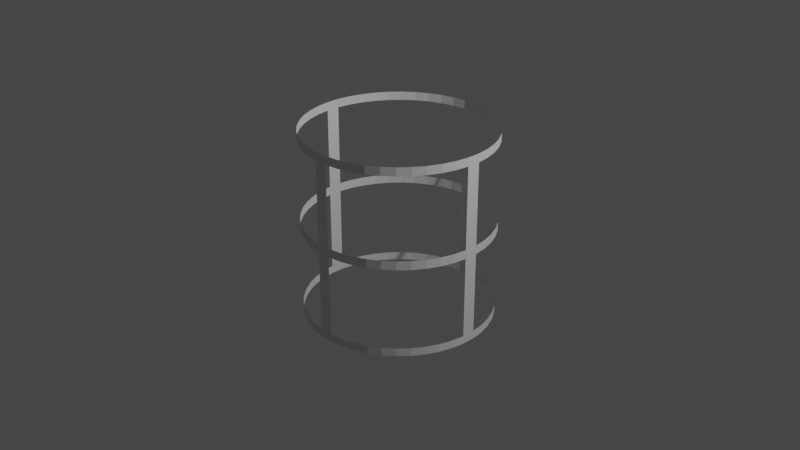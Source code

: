 # Source: m_lamp2.blend  (saved by Blender 4.0.36; exported with 4.5.12 LTS)
import bpy
from mathutils import Matrix  # noqa: F401  (used for matrix-valued properties, if any)

bpy.ops.wm.read_factory_settings(use_empty=True)
scene = bpy.context.scene
scene.name = 'Scene'

# ---- collections
col_collection = bpy.data.collections.new('Collection'); scene.collection.children.link(col_collection)

# ---- world
world_world = bpy.data.worlds.new('World'); scene.world = world_world
world_world.use_nodes = True; world_world.node_tree.nodes.clear()
_N = world_world.node_tree.nodes; _L = world_world.node_tree.links
n0 = _N.new('ShaderNodeOutputWorld'); n0.name = 'World Output'; n0.location = (300, 300)
n1 = _N.new('ShaderNodeBackground'); n1.name = 'Background'; n1.location = (10, 300)
n1.inputs[0].default_value = (0.05088, 0.05088, 0.05088, 1.0)
_L.new(n1.outputs[0], n0.inputs[0])
n0.is_active_output = True
world_world.color = (0.05088, 0.05088, 0.05088)
world_world.use_sun_shadow = False
world_world.sun_shadow_jitter_overblur = 0.0

# ---- cameras
cam_camera = bpy.data.cameras.new('Camera')
cam_camera.clip_end = 100.0
cam_camera.ortho_scale = 7.314

# ---- lights
light_light = bpy.data.lights.new('Light', 'POINT')
light_light.transmission_factor = 0.0
light_light.use_soft_falloff = False
light_light.energy = 1000.0
light_light.shadow_soft_size = 0.1
light_light.shadow_maximum_resolution = 0.006
light_light.use_absolute_resolution = True

# ---- meshes
me_circle = bpy.data.meshes.new('Circle')
me_circle.from_pydata([(0.0, 1.0, 0.0), (-0.866, 0.5, 0.0), (-0.866, -0.5, 0.0), (0.0, -1.0, 0.0), (0.866, -0.5, 0.0), (0.866, 0.5, 0.0), (0.0, 0.9634, 0.05397), (-0.8343, 0.4817, 0.05397), (-0.8343, -0.4817, 0.05397), (0.0, -0.9634, 0.05397), (0.8343, -0.4817, 0.05397), (0.8343, 0.4817, 0.05397), (3.213e-11, 0.8116, 0.1033), (-0.7028, 0.4058, 0.1033), (-0.7028, -0.4058, 0.1033), (3.213e-11, -0.8116, 0.1033), (0.7028, -0.4058, 0.1033), (0.7028, 0.4058, 0.1033)], [], [(1, 0, 5, 4, 3, 2), (6, 7, 13, 12), (4, 5, 11, 10), (2, 3, 9, 8), (0, 1, 7, 6), (5, 0, 6, 11), (3, 4, 10, 9), (1, 2, 8, 7), (13, 14, 15, 16, 17, 12), (11, 6, 12, 17), (9, 10, 16, 15), (7, 8, 14, 13), (10, 11, 17, 16), (8, 9, 15, 14)])
_uv = me_circle.uv_layers.new(name='UVMap')
_uv.uv.foreach_set('vector', [0.0, 0.0, 0.0, 0.0, 0.0, 0.0, 0.0, 0.0, 0.0, 0.0, 0.0, 0.0, 0.0, 0.0, 0.0, 0.0, 0.0, 0.0, 0.0, 0.0, 0.0, 0.0, 0.0, 0.0, 0.0, 0.0, 0.0, 0.0, 0.0, 0.0, 0.0, 0.0, 0.0, 0.0, 0.0, 0.0, 0.0, 0.0, 0.0, 0.0, 0.0, 0.0, 0.0, 0.0, 0.0, 0.0, 0.0, 0.0, 0.0, 0.0, 0.0, 0.0, 0.0, 0.0, 0.0, 0.0, 0.0, 0.0, 0.0, 0.0, 0.0, 0.0, 0.0, 0.0, 0.0, 0.0, 0.0, 0.0, 0.0, 0.0, 0.0, 0.0, 0.0, 0.0, 0.0, 0.0, 0.0, 0.0, 0.0, 0.0, 0.0, 0.0, 0.0, 0.0, 0.0, 0.0, 0.0, 0.0, 0.0, 0.0, 0.0, 0.0, 0.0, 0.0, 0.0, 0.0, 0.0, 0.0, 0.0, 0.0, 0.0, 0.0, 0.0, 0.0, 0.0, 0.0, 0.0, 0.0, 0.0, 0.0, 0.0, 0.0, 0.0, 0.0, 0.0, 0.0, 0.0, 0.0, 0.0, 0.0])
me_circle.update()
me_cylinder = bpy.data.meshes.new('Cylinder')
me_cylinder.from_pydata([(0.06948, 0.9976, -1.0), (0.06948, 0.9976, 1.0), (0.2107, 0.9775, -1.0), (0.2107, 0.9775, 1.0), (0.3477, 0.9376, -1.0), (0.3477, 0.9376, 1.0), (0.4776, 0.8786, -1.0), (0.4776, 0.8786, 1.0), (0.5978, 0.8017, -1.0), (0.5978, 0.8017, 1.0), (0.7058, 0.7084, -1.0), (0.7058, 0.7084, 1.0), (0.7994, 0.6008, -1.0), (0.7994, 0.6008, 1.0), (0.8768, 0.4809, -1.0), (0.8768, 0.4809, 1.0), (0.9363, 0.3512, -1.0), (0.9363, 0.3512, 1.0), (0.9767, 0.2144, -1.0), (0.9767, 0.2144, 1.0), (0.9973, 0.0732, -1.0), (0.9973, 0.0732, 1.0), (0.9976, -0.06948, -1.0), (0.9976, -0.06948, 1.0), (0.9775, -0.2107, -1.0), (0.9775, -0.2107, 1.0), (0.9376, -0.3477, -1.0), (0.9376, -0.3477, 1.0), (0.8786, -0.4776, -1.0), (0.8786, -0.4776, 1.0), (0.8017, -0.5978, -1.0), (0.8017, -0.5978, 1.0), (0.7084, -0.7058, -1.0), (0.7084, -0.7058, 1.0), (0.6008, -0.7994, -1.0), (0.6008, -0.7994, 1.0), (0.4809, -0.8768, -1.0), (0.4809, -0.8768, 1.0), (0.3512, -0.9363, -1.0), (0.3512, -0.9363, 1.0), (0.2144, -0.9767, -1.0), (0.2144, -0.9767, 1.0), (0.0732, -0.9973, -1.0), (0.0732, -0.9973, 1.0), (-0.06948, -0.9976, -1.0), (-0.06948, -0.9976, 1.0), (-0.2107, -0.9775, -1.0), (-0.2107, -0.9775, 1.0), (-0.3477, -0.9376, -1.0), (-0.3477, -0.9376, 1.0), (-0.4776, -0.8786, -1.0), (-0.4776, -0.8786, 1.0), (-0.5978, -0.8017, -1.0), (-0.5978, -0.8017, 1.0), (-0.7058, -0.7084, -1.0), (-0.7058, -0.7084, 1.0), (-0.7994, -0.6008, -1.0), (-0.7994, -0.6008, 1.0), (-0.8768, -0.4809, -1.0), (-0.8768, -0.4809, 1.0), (-0.9363, -0.3512, -1.0), (-0.9363, -0.3512, 1.0), (-0.9767, -0.2144, -1.0), (-0.9767, -0.2144, 1.0), (-0.9973, -0.0732, -1.0), (-0.9973, -0.0732, 1.0), (-0.9976, 0.06948, -1.0), (-0.9976, 0.06948, 1.0), (-0.9775, 0.2107, -1.0), (-0.9775, 0.2107, 1.0), (-0.9376, 0.3477, -1.0), (-0.9376, 0.3477, 1.0), (-0.8786, 0.4776, -1.0), (-0.8786, 0.4776, 1.0), (-0.8017, 0.5978, -1.0), (-0.8017, 0.5978, 1.0), (-0.7084, 0.7058, -1.0), (-0.7084, 0.7058, 1.0), (-0.6008, 0.7994, -1.0), (-0.6008, 0.7994, 1.0), (-0.4809, 0.8768, -1.0), (-0.4809, 0.8768, 1.0), (-0.3512, 0.9363, -1.0), (-0.3512, 0.9363, 1.0), (-0.2144, 0.9767, -1.0), (-0.2144, 0.9767, 1.0), (-0.0732, 0.9973, -1.0), (-0.0732, 0.9973, 1.0), (0.06948, 0.9976, 0.9099), (0.2107, 0.9775, 0.9099), (0.3477, 0.9376, 0.9099), (0.4776, 0.8786, 0.9099), (0.5978, 0.8017, 0.9099), (0.7058, 0.7084, 0.9099), (0.7994, 0.6008, 0.9099), (0.8768, 0.4809, 0.9099), (0.9363, 0.3512, 0.9099), (0.9767, 0.2144, 0.9099), (0.9973, 0.0732, 0.9099), (0.9976, -0.06948, 0.9099), (0.9775, -0.2107, 0.9099), (0.9376, -0.3477, 0.9099), (0.8786, -0.4776, 0.9099), (0.8017, -0.5978, 0.9099), (0.7084, -0.7058, 0.9099), (0.6008, -0.7994, 0.9099), (0.4809, -0.8768, 0.9099), (0.3512, -0.9363, 0.9099), (0.2144, -0.9767, 0.9099), (0.0732, -0.9973, 0.9099), (-0.06948, -0.9976, 0.9099), (-0.2107, -0.9775, 0.9099), (-0.3477, -0.9376, 0.9099), (-0.4776, -0.8786, 0.9099), (-0.5978, -0.8017, 0.9099), (-0.7058, -0.7084, 0.9099), (-0.7994, -0.6008, 0.9099), (-0.8768, -0.4809, 0.9099), (-0.9363, -0.3512, 0.9099), (-0.9767, -0.2144, 0.9099), (-0.9973, -0.0732, 0.9099), (-0.9976, 0.06948, 0.9099), (-0.9775, 0.2107, 0.9099), (-0.9376, 0.3477, 0.9099), (-0.8786, 0.4776, 0.9099), (-0.8017, 0.5978, 0.9099), (-0.7084, 0.7058, 0.9099), (-0.6008, 0.7994, 0.9099), (-0.4809, 0.8768, 0.9099), (-0.3512, 0.9363, 0.9099), (-0.2144, 0.9767, 0.9099), (-0.0732, 0.9973, 0.9099), (0.2107, 0.9775, -0.9121), (0.3477, 0.9376, -0.9121), (0.4776, 0.8786, -0.9121), (0.5978, 0.8017, -0.9121), (0.7058, 0.7084, -0.9121), (0.7994, 0.6008, -0.9121), (0.8768, 0.4809, -0.9121), (0.9363, 0.3512, -0.9121), (0.9767, 0.2144, -0.9121), (0.9973, 0.0732, -0.9121), (0.9976, -0.06948, -0.9121), (0.9775, -0.2107, -0.9121), (0.9376, -0.3477, -0.9121), (0.8786, -0.4776, -0.9121), (0.8017, -0.5978, -0.9121), (0.7084, -0.7058, -0.9121), (0.6008, -0.7994, -0.9121), (0.4809, -0.8768, -0.9121), (0.3512, -0.9363, -0.9121), (0.2144, -0.9767, -0.9121), (0.0732, -0.9973, -0.9121), (-0.06948, -0.9976, -0.9121), (-0.2107, -0.9775, -0.9121), (-0.3477, -0.9376, -0.9121), (-0.4776, -0.8786, -0.9121), (-0.5978, -0.8017, -0.9121), (-0.7058, -0.7084, -0.9121), (-0.7994, -0.6008, -0.9121), (-0.8768, -0.4809, -0.9121), (-0.9363, -0.3512, -0.9121), (-0.9767, -0.2144, -0.9121), (-0.9973, -0.0732, -0.9121), (-0.9976, 0.06948, -0.9121), (-0.9775, 0.2107, -0.9121), (-0.9376, 0.3477, -0.9121), (-0.8786, 0.4776, -0.9121), (-0.8017, 0.5978, -0.9121), (-0.7084, 0.7058, -0.9121), (-0.6008, 0.7994, -0.9121), (-0.4809, 0.8768, -0.9121), (-0.3512, 0.9363, -0.9121), (-0.2144, 0.9767, -0.9121), (-0.0732, 0.9973, -0.9121), (0.06948, 0.9976, -0.9121), (0.06948, 0.9976, -0.04833), (0.06948, 0.9976, 0.04618), (0.2107, 0.9775, 0.04618), (0.2107, 0.9775, -0.04833), (0.3477, 0.9376, 0.04618), (0.3477, 0.9376, -0.04833), (0.4776, 0.8786, 0.04618), (0.4776, 0.8786, -0.04833), (0.5978, 0.8017, 0.04618), (0.5978, 0.8017, -0.04833), (0.7058, 0.7084, 0.04618), (0.7058, 0.7084, -0.04833), (0.7994, 0.6008, 0.04618), (0.7994, 0.6008, -0.04833), (0.8768, 0.4809, 0.04618), (0.8768, 0.4809, -0.04833), (0.9363, 0.3512, 0.04618), (0.9363, 0.3512, -0.04833), (0.9767, 0.2144, 0.04618), (0.9767, 0.2144, -0.04833), (0.9973, 0.0732, 0.04618), (0.9973, 0.0732, -0.04833), (0.9976, -0.06948, 0.04618), (0.9976, -0.06948, -0.04833), (0.9775, -0.2107, 0.04618), (0.9775, -0.2107, -0.04833), (0.9376, -0.3477, 0.04618), (0.9376, -0.3477, -0.04833), (0.8786, -0.4776, 0.04618), (0.8786, -0.4776, -0.04833), (0.8017, -0.5978, 0.04618), (0.8017, -0.5978, -0.04833), (0.7084, -0.7058, 0.04618), (0.7084, -0.7058, -0.04833), (0.6008, -0.7994, 0.04618), (0.6008, -0.7994, -0.04833), (0.4809, -0.8768, 0.04618), (0.4809, -0.8768, -0.04833), (0.3512, -0.9363, 0.04618), (0.3512, -0.9363, -0.04833), (0.2144, -0.9767, 0.04618), (0.2144, -0.9767, -0.04833), (0.0732, -0.9973, 0.04618), (0.0732, -0.9973, -0.04833), (-0.06948, -0.9976, 0.04618), (-0.06948, -0.9976, -0.04833), (-0.2107, -0.9775, 0.04618), (-0.2107, -0.9775, -0.04833), (-0.3477, -0.9376, 0.04618), (-0.3477, -0.9376, -0.04833), (-0.4776, -0.8786, 0.04618), (-0.4776, -0.8786, -0.04833), (-0.5978, -0.8017, 0.04618), (-0.5978, -0.8017, -0.04833), (-0.7058, -0.7084, 0.04618), (-0.7058, -0.7084, -0.04833), (-0.7994, -0.6008, 0.04618), (-0.7994, -0.6008, -0.04833), (-0.8768, -0.4809, 0.04618), (-0.8768, -0.4809, -0.04833), (-0.9363, -0.3512, 0.04618), (-0.9363, -0.3512, -0.04833), (-0.9767, -0.2144, 0.04618), (-0.9767, -0.2144, -0.04833), (-0.9973, -0.0732, 0.04618), (-0.9973, -0.0732, -0.04833), (-0.9976, 0.06948, 0.04618), (-0.9976, 0.06948, -0.04833), (-0.9775, 0.2107, 0.04618), (-0.9775, 0.2107, -0.04833), (-0.9376, 0.3477, 0.04618), (-0.9376, 0.3477, -0.04833), (-0.8786, 0.4776, 0.04618), (-0.8786, 0.4776, -0.04833), (-0.8017, 0.5978, 0.04618), (-0.8017, 0.5978, -0.04833), (-0.7084, 0.7058, 0.04618), (-0.7084, 0.7058, -0.04833), (-0.6008, 0.7994, 0.04618), (-0.6008, 0.7994, -0.04833), (-0.4809, 0.8768, 0.04618), (-0.4809, 0.8768, -0.04833), (-0.3512, 0.9363, 0.04618), (-0.3512, 0.9363, -0.04833), (-0.2144, 0.9767, 0.04618), (-0.2144, 0.9767, -0.04833), (-0.0732, 0.9973, 0.04618), (-0.0732, 0.9973, -0.04833)], [], [(88, 1, 3, 89), (89, 3, 5, 90), (90, 5, 7, 91), (91, 7, 9, 92), (92, 9, 11, 93), (93, 11, 13, 94), (94, 13, 15, 95), (95, 15, 17, 96), (96, 17, 19, 97), (97, 19, 21, 98), (98, 21, 23, 99), (99, 23, 25, 100), (100, 25, 27, 101), (101, 27, 29, 102), (102, 29, 31, 103), (103, 31, 33, 104), (104, 33, 35, 105), (105, 35, 37, 106), (106, 37, 39, 107), (107, 39, 41, 108), (108, 41, 43, 109), (109, 43, 45, 110), (110, 45, 47, 111), (111, 47, 49, 112), (112, 49, 51, 113), (113, 51, 53, 114), (114, 53, 55, 115), (115, 55, 57, 116), (116, 57, 59, 117), (117, 59, 61, 118), (118, 61, 63, 119), (119, 63, 65, 120), (120, 65, 67, 121), (121, 67, 69, 122), (122, 69, 71, 123), (123, 71, 73, 124), (124, 73, 75, 125), (125, 75, 77, 126), (126, 77, 79, 127), (127, 79, 81, 128), (128, 81, 83, 129), (129, 83, 85, 130), (130, 85, 87, 131), (131, 87, 1, 88), (262, 131, 88, 177), (163, 241, 243, 164), (152, 219, 221, 153), (141, 197, 199, 142), (174, 263, 176, 175), (0, 175, 132, 2), (2, 132, 133, 4), (4, 133, 134, 6), (6, 134, 135, 8), (8, 135, 136, 10), (10, 136, 137, 12), (12, 137, 138, 14), (14, 138, 139, 16), (16, 139, 140, 18), (18, 140, 141, 20), (20, 141, 142, 22), (22, 142, 143, 24), (24, 143, 144, 26), (26, 144, 145, 28), (28, 145, 146, 30), (30, 146, 147, 32), (32, 147, 148, 34), (34, 148, 149, 36), (36, 149, 150, 38), (38, 150, 151, 40), (40, 151, 152, 42), (42, 152, 153, 44), (44, 153, 154, 46), (46, 154, 155, 48), (48, 155, 156, 50), (50, 156, 157, 52), (52, 157, 158, 54), (54, 158, 159, 56), (56, 159, 160, 58), (58, 160, 161, 60), (60, 161, 162, 62), (62, 162, 163, 64), (64, 163, 164, 66), (66, 164, 165, 68), (68, 165, 166, 70), (70, 166, 167, 72), (72, 167, 168, 74), (74, 168, 169, 76), (76, 169, 170, 78), (78, 170, 171, 80), (80, 171, 172, 82), (82, 172, 173, 84), (84, 173, 174, 86), (86, 174, 175, 0), (196, 98, 99, 198), (218, 109, 110, 220), (240, 120, 121, 242), (177, 178, 179, 176), (178, 180, 181, 179), (180, 182, 183, 181), (182, 184, 185, 183), (184, 186, 187, 185), (186, 188, 189, 187), (188, 190, 191, 189), (190, 192, 193, 191), (192, 194, 195, 193), (194, 196, 197, 195), (196, 198, 199, 197), (198, 200, 201, 199), (200, 202, 203, 201), (202, 204, 205, 203), (204, 206, 207, 205), (206, 208, 209, 207), (208, 210, 211, 209), (210, 212, 213, 211), (212, 214, 215, 213), (214, 216, 217, 215), (216, 218, 219, 217), (218, 220, 221, 219), (220, 222, 223, 221), (222, 224, 225, 223), (224, 226, 227, 225), (226, 228, 229, 227), (228, 230, 231, 229), (230, 232, 233, 231), (232, 234, 235, 233), (234, 236, 237, 235), (236, 238, 239, 237), (238, 240, 241, 239), (240, 242, 243, 241), (242, 244, 245, 243), (244, 246, 247, 245), (246, 248, 249, 247), (248, 250, 251, 249), (250, 252, 253, 251), (252, 254, 255, 253), (254, 256, 257, 255), (256, 258, 259, 257), (258, 260, 261, 259), (260, 262, 263, 261), (262, 177, 176, 263)])
_uv = me_cylinder.uv_layers.new(name='UVMap')
_uv.uv.foreach_set('vector', [1.0, 0.75, 1.0, 1.0, 0.9773, 1.0, 0.9773, 0.75, 0.9773, 0.75, 0.9773, 1.0, 0.9545, 1.0, 0.9545, 0.75, 0.9545, 0.75, 0.9545, 1.0, 0.9318, 1.0, 0.9318, 0.75, 0.9318, 0.75, 0.9318, 1.0, 0.9091, 1.0, 0.9091, 0.75, 0.9091, 0.75, 0.9091, 1.0, 0.8864, 1.0, 0.8864, 0.75, 0.8864, 0.75, 0.8864, 1.0, 0.8636, 1.0, 0.8636, 0.75, 0.8636, 0.75, 0.8636, 1.0, 0.8409, 1.0, 0.8409, 0.75, 0.8409, 0.75, 0.8409, 1.0, 0.8182, 1.0, 0.8182, 0.75, 0.8182, 0.75, 0.8182, 1.0, 0.7955, 1.0, 0.7955, 0.75, 0.7955, 0.75, 0.7955, 1.0, 0.7727, 1.0, 0.7727, 0.75, 0.7727, 0.75, 0.7727, 1.0, 0.75, 1.0, 0.75, 0.75, 0.75, 0.75, 0.75, 1.0, 0.7273, 1.0, 0.7273, 0.75, 0.7273, 0.75, 0.7273, 1.0, 0.7045, 1.0, 0.7045, 0.75, 0.7045, 0.75, 0.7045, 1.0, 0.6818, 1.0, 0.6818, 0.75, 0.6818, 0.75, 0.6818, 1.0, 0.6591, 1.0, 0.6591, 0.75, 0.6591, 0.75, 0.6591, 1.0, 0.6364, 1.0, 0.6364, 0.75, 0.6364, 0.75, 0.6364, 1.0, 0.6136, 1.0, 0.6136, 0.75, 0.6136, 0.75, 0.6136, 1.0, 0.5909, 1.0, 0.5909, 0.75, 0.5909, 0.75, 0.5909, 1.0, 0.5682, 1.0, 0.5682, 0.75, 0.5682, 0.75, 0.5682, 1.0, 0.5455, 1.0, 0.5455, 0.75, 0.5455, 0.75, 0.5455, 1.0, 0.5227, 1.0, 0.5227, 0.75, 0.5227, 0.75, 0.5227, 1.0, 0.5, 1.0, 0.5, 0.75, 0.5, 0.75, 0.5, 1.0, 0.4773, 1.0, 0.4773, 0.75, 0.4773, 0.75, 0.4773, 1.0, 0.4545, 1.0, 0.4545, 0.75, 0.4545, 0.75, 0.4545, 1.0, 0.4318, 1.0, 0.4318, 0.75, 0.4318, 0.75, 0.4318, 1.0, 0.4091, 1.0, 0.4091, 0.75, 0.4091, 0.75, 0.4091, 1.0, 0.3864, 1.0, 0.3864, 0.75, 0.3864, 0.75, 0.3864, 1.0, 0.3636, 1.0, 0.3636, 0.75, 0.3636, 0.75, 0.3636, 1.0, 0.3409, 1.0, 0.3409, 0.75, 0.3409, 0.75, 0.3409, 1.0, 0.3182, 1.0, 0.3182, 0.75, 0.3182, 0.75, 0.3182, 1.0, 0.2955, 1.0, 0.2955, 0.75, 0.2955, 0.75, 0.2955, 1.0, 0.2727, 1.0, 0.2727, 0.75, 0.2727, 0.75, 0.2727, 1.0, 0.25, 1.0, 0.25, 0.75, 0.25, 0.75, 0.25, 1.0, 0.2273, 1.0, 0.2273, 0.75, 0.2273, 0.75, 0.2273, 1.0, 0.2045, 1.0, 0.2045, 0.75, 0.2045, 0.75, 0.2045, 1.0, 0.1818, 1.0, 0.1818, 0.75, 0.1818, 0.75, 0.1818, 1.0, 0.1591, 1.0, 0.1591, 0.75, 0.1591, 0.75, 0.1591, 1.0, 0.1364, 1.0, 0.1364, 0.75, 0.1364, 0.75, 0.1364, 1.0, 0.1136, 1.0, 0.1136, 0.75, 0.1136, 0.75, 0.1136, 1.0, 0.09091, 1.0, 0.09091, 0.75, 0.09091, 0.75, 0.09091, 1.0, 0.06818, 1.0, 0.06818, 0.75, 0.06818, 0.75, 0.06818, 1.0, 0.04545, 1.0, 0.04545, 0.75, 0.04545, 0.75, 0.04545, 1.0, 0.02273, 1.0, 0.02273, 0.75, 0.02273, 0.75, 0.02273, 1.0, 3.427e-07, 1.0, 3.427e-07, 0.75, 0.02273, 0.6907, 0.02273, 0.75, 3.427e-07, 0.75, 3.427e-07, 0.6907, 0.2727, 0.625, 0.2727, 0.6843, 0.25, 0.6843, 0.25, 0.625, 0.5227, 0.625, 0.5227, 0.6843, 0.5, 0.6843, 0.5, 0.625, 0.7727, 0.625, 0.7727, 0.6843, 0.75, 0.6843, 0.75, 0.625, 0.02273, 0.625, 0.02273, 0.6843, 3.427e-07, 0.6843, 3.427e-07, 0.625, 1.0, 0.5, 1.0, 0.625, 0.9773, 0.625, 0.9773, 0.5, 0.9773, 0.5, 0.9773, 0.625, 0.9545, 0.625, 0.9545, 0.5, 0.9545, 0.5, 0.9545, 0.625, 0.9318, 0.625, 0.9318, 0.5, 0.9318, 0.5, 0.9318, 0.625, 0.9091, 0.625, 0.9091, 0.5, 0.9091, 0.5, 0.9091, 0.625, 0.8864, 0.625, 0.8864, 0.5, 0.8864, 0.5, 0.8864, 0.625, 0.8636, 0.625, 0.8636, 0.5, 0.8636, 0.5, 0.8636, 0.625, 0.8409, 0.625, 0.8409, 0.5, 0.8409, 0.5, 0.8409, 0.625, 0.8182, 0.625, 0.8182, 0.5, 0.8182, 0.5, 0.8182, 0.625, 0.7955, 0.625, 0.7955, 0.5, 0.7955, 0.5, 0.7955, 0.625, 0.7727, 0.625, 0.7727, 0.5, 0.7727, 0.5, 0.7727, 0.625, 0.75, 0.625, 0.75, 0.5, 0.75, 0.5, 0.75, 0.625, 0.7273, 0.625, 0.7273, 0.5, 0.7273, 0.5, 0.7273, 0.625, 0.7045, 0.625, 0.7045, 0.5, 0.7045, 0.5, 0.7045, 0.625, 0.6818, 0.625, 0.6818, 0.5, 0.6818, 0.5, 0.6818, 0.625, 0.6591, 0.625, 0.6591, 0.5, 0.6591, 0.5, 0.6591, 0.625, 0.6364, 0.625, 0.6364, 0.5, 0.6364, 0.5, 0.6364, 0.625, 0.6136, 0.625, 0.6136, 0.5, 0.6136, 0.5, 0.6136, 0.625, 0.5909, 0.625, 0.5909, 0.5, 0.5909, 0.5, 0.5909, 0.625, 0.5682, 0.625, 0.5682, 0.5, 0.5682, 0.5, 0.5682, 0.625, 0.5455, 0.625, 0.5455, 0.5, 0.5455, 0.5, 0.5455, 0.625, 0.5227, 0.625, 0.5227, 0.5, 0.5227, 0.5, 0.5227, 0.625, 0.5, 0.625, 0.5, 0.5, 0.5, 0.5, 0.5, 0.625, 0.4773, 0.625, 0.4773, 0.5, 0.4773, 0.5, 0.4773, 0.625, 0.4545, 0.625, 0.4545, 0.5, 0.4545, 0.5, 0.4545, 0.625, 0.4318, 0.625, 0.4318, 0.5, 0.4318, 0.5, 0.4318, 0.625, 0.4091, 0.625, 0.4091, 0.5, 0.4091, 0.5, 0.4091, 0.625, 0.3864, 0.625, 0.3864, 0.5, 0.3864, 0.5, 0.3864, 0.625, 0.3636, 0.625, 0.3636, 0.5, 0.3636, 0.5, 0.3636, 0.625, 0.3409, 0.625, 0.3409, 0.5, 0.3409, 0.5, 0.3409, 0.625, 0.3182, 0.625, 0.3182, 0.5, 0.3182, 0.5, 0.3182, 0.625, 0.2955, 0.625, 0.2955, 0.5, 0.2955, 0.5, 0.2955, 0.625, 0.2727, 0.625, 0.2727, 0.5, 0.2727, 0.5, 0.2727, 0.625, 0.25, 0.625, 0.25, 0.5, 0.25, 0.5, 0.25, 0.625, 0.2273, 0.625, 0.2273, 0.5, 0.2273, 0.5, 0.2273, 0.625, 0.2045, 0.625, 0.2045, 0.5, 0.2045, 0.5, 0.2045, 0.625, 0.1818, 0.625, 0.1818, 0.5, 0.1818, 0.5, 0.1818, 0.625, 0.1591, 0.625, 0.1591, 0.5, 0.1591, 0.5, 0.1591, 0.625, 0.1364, 0.625, 0.1364, 0.5, 0.1364, 0.5, 0.1364, 0.625, 0.1136, 0.625, 0.1136, 0.5, 0.1136, 0.5, 0.1136, 0.625, 0.09091, 0.625, 0.09091, 0.5, 0.09091, 0.5, 0.09091, 0.625, 0.06818, 0.625, 0.06818, 0.5, 0.06818, 0.5, 0.06818, 0.625, 0.04545, 0.625, 0.04545, 0.5, 0.04545, 0.5, 0.04545, 0.625, 0.02273, 0.625, 0.02273, 0.5, 0.02273, 0.5, 0.02273, 0.625, 3.427e-07, 0.625, 3.427e-07, 0.5, 0.7727, 0.6907, 0.7727, 0.75, 0.75, 0.75, 0.75, 0.6907, 0.5227, 0.6907, 0.5227, 0.75, 0.5, 0.75, 0.5, 0.6907, 0.2727, 0.6907, 0.2727, 0.75, 0.25, 0.75, 0.25, 0.6907, 1.0, 0.6907, 0.9773, 0.6907, 0.9773, 0.6843, 1.0, 0.6843, 0.9773, 0.6907, 0.9545, 0.6907, 0.9545, 0.6843, 0.9773, 0.6843, 0.9545, 0.6907, 0.9318, 0.6907, 0.9318, 0.6843, 0.9545, 0.6843, 0.9318, 0.6907, 0.9091, 0.6907, 0.9091, 0.6843, 0.9318, 0.6843, 0.9091, 0.6907, 0.8864, 0.6907, 0.8864, 0.6843, 0.9091, 0.6843, 0.8864, 0.6907, 0.8636, 0.6907, 0.8636, 0.6843, 0.8864, 0.6843, 0.8636, 0.6907, 0.8409, 0.6907, 0.8409, 0.6843, 0.8636, 0.6843, 0.8409, 0.6907, 0.8182, 0.6907, 0.8182, 0.6843, 0.8409, 0.6843, 0.8182, 0.6907, 0.7955, 0.6907, 0.7955, 0.6843, 0.8182, 0.6843, 0.7955, 0.6907, 0.7727, 0.6907, 0.7727, 0.6843, 0.7955, 0.6843, 0.7727, 0.6907, 0.75, 0.6907, 0.75, 0.6843, 0.7727, 0.6843, 0.75, 0.6907, 0.7273, 0.6907, 0.7273, 0.6843, 0.75, 0.6843, 0.7273, 0.6907, 0.7045, 0.6907, 0.7045, 0.6843, 0.7273, 0.6843, 0.7045, 0.6907, 0.6818, 0.6907, 0.6818, 0.6843, 0.7045, 0.6843, 0.6818, 0.6907, 0.6591, 0.6907, 0.6591, 0.6843, 0.6818, 0.6843, 0.6591, 0.6907, 0.6364, 0.6907, 0.6364, 0.6843, 0.6591, 0.6843, 0.6364, 0.6907, 0.6136, 0.6907, 0.6136, 0.6843, 0.6364, 0.6843, 0.6136, 0.6907, 0.5909, 0.6907, 0.5909, 0.6843, 0.6136, 0.6843, 0.5909, 0.6907, 0.5682, 0.6907, 0.5682, 0.6843, 0.5909, 0.6843, 0.5682, 0.6907, 0.5455, 0.6907, 0.5455, 0.6843, 0.5682, 0.6843, 0.5455, 0.6907, 0.5227, 0.6907, 0.5227, 0.6843, 0.5455, 0.6843, 0.5227, 0.6907, 0.5, 0.6907, 0.5, 0.6843, 0.5227, 0.6843, 0.5, 0.6907, 0.4773, 0.6907, 0.4773, 0.6843, 0.5, 0.6843, 0.4773, 0.6907, 0.4545, 0.6907, 0.4545, 0.6843, 0.4773, 0.6843, 0.4545, 0.6907, 0.4318, 0.6907, 0.4318, 0.6843, 0.4545, 0.6843, 0.4318, 0.6907, 0.4091, 0.6907, 0.4091, 0.6843, 0.4318, 0.6843, 0.4091, 0.6907, 0.3864, 0.6907, 0.3864, 0.6843, 0.4091, 0.6843, 0.3864, 0.6907, 0.3636, 0.6907, 0.3636, 0.6843, 0.3864, 0.6843, 0.3636, 0.6907, 0.3409, 0.6907, 0.3409, 0.6843, 0.3636, 0.6843, 0.3409, 0.6907, 0.3182, 0.6907, 0.3182, 0.6843, 0.3409, 0.6843, 0.3182, 0.6907, 0.2955, 0.6907, 0.2955, 0.6843, 0.3182, 0.6843, 0.2955, 0.6907, 0.2727, 0.6907, 0.2727, 0.6843, 0.2955, 0.6843, 0.2727, 0.6907, 0.25, 0.6907, 0.25, 0.6843, 0.2727, 0.6843, 0.25, 0.6907, 0.2273, 0.6907, 0.2273, 0.6843, 0.25, 0.6843, 0.2273, 0.6907, 0.2045, 0.6907, 0.2045, 0.6843, 0.2273, 0.6843, 0.2045, 0.6907, 0.1818, 0.6907, 0.1818, 0.6843, 0.2045, 0.6843, 0.1818, 0.6907, 0.1591, 0.6907, 0.1591, 0.6843, 0.1818, 0.6843, 0.1591, 0.6907, 0.1364, 0.6907, 0.1364, 0.6843, 0.1591, 0.6843, 0.1364, 0.6907, 0.1136, 0.6907, 0.1136, 0.6843, 0.1364, 0.6843, 0.1136, 0.6907, 0.09091, 0.6907, 0.09091, 0.6843, 0.1136, 0.6843, 0.09091, 0.6907, 0.06818, 0.6907, 0.06818, 0.6843, 0.09091, 0.6843, 0.06818, 0.6907, 0.04545, 0.6907, 0.04545, 0.6843, 0.06818, 0.6843, 0.04545, 0.6907, 0.02273, 0.6907, 0.02273, 0.6843, 0.04545, 0.6843, 0.02273, 0.6907, 3.427e-07, 0.6907, 3.427e-07, 0.6843, 0.02273, 0.6843])
me_cylinder.update()

# ---- objects
ob_light = bpy.data.objects.new('Light', light_light)
ob_camera = bpy.data.objects.new('Camera', cam_camera)
ob_empty = bpy.data.objects.new('Empty', None)
ob_empty_001 = bpy.data.objects.new('Empty.001', None)
ob_circle = bpy.data.objects.new('Circle', me_circle)
ob_cylinder = bpy.data.objects.new('Cylinder', me_cylinder)

# ---- transforms, parenting, visibility, modifiers, constraints
ob_light.location = (4.076, 1.005, 5.904)
ob_light.rotation_euler = (0.6503, 0.05522, 1.866)
ob_light.lock_rotations_4d = False
ob_light.empty_display_type = 'ARROWS'
ob_light.color = (0.0, 0.0, 0.0, 0.0)
ob_light.lineart.crease_threshold = 0.0
ob_camera.location = (7.359, -6.926, 4.958)
ob_camera.rotation_euler = (1.109, 0.0, 0.8149)
ob_camera.lock_rotations_4d = False
ob_camera.empty_display_type = 'ARROWS'
ob_camera.color = (0.0, 0.0, 0.0, 0.0)
ob_camera.display_type = 'WIRE'
ob_camera.lineart.crease_threshold = 0.0
ob_empty.location = (-14.52, 0.0, 0.0)
ob_empty.rotation_euler = (1.269, 0.01409, 1.52)
ob_empty.empty_display_type = 'IMAGE'
ob_empty.empty_display_size = 5.0
ob_empty_001.location = (0.0, -7.902, 0.0)
ob_empty_001.rotation_euler = (1.095, 0.01317, 1.462)
ob_empty_001.empty_display_type = 'IMAGE'
ob_empty_001.empty_display_size = 5.0
ob_circle.location = (0.0, 17.16, 0.0)
ob_cylinder.location = (0.0, 0.0, 0.0)

# ---- collection membership
col_collection.objects.link(ob_light)
col_collection.objects.link(ob_camera)
col_collection.objects.link(ob_empty)
col_collection.objects.link(ob_empty_001)
col_collection.objects.link(ob_circle)
col_collection.objects.link(ob_cylinder)

# ---- scene / render settings (as saved in the file)
scene.camera = ob_camera
scene.frame_start = 1; scene.frame_end = 250; scene.frame_set(1)
scene.render.engine = 'BLENDER_EEVEE_NEXT'
scene.cycles.sampling_pattern = 'TABULATED_SOBOL'
scene.view_settings.view_transform = 'Filmic'
bpy.context.view_layer.update()
